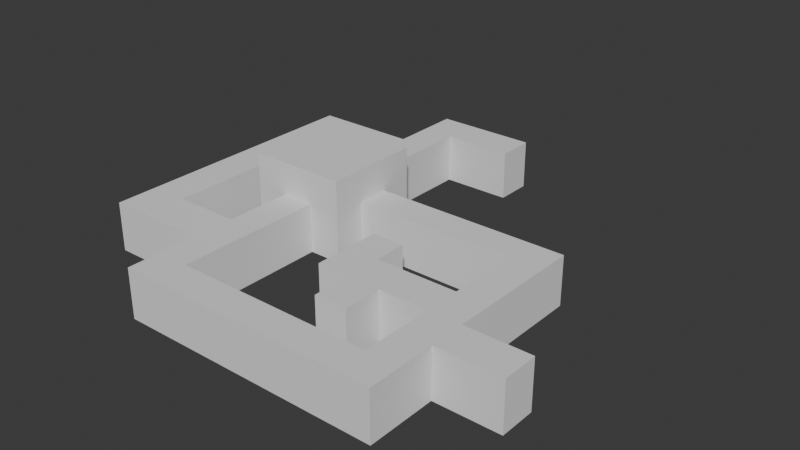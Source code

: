 # Source: untitled.blend  (saved by Blender 4.0.36; exported with 4.5.12 LTS)
import bpy
from mathutils import Matrix  # noqa: F401  (used for matrix-valued properties, if any)

bpy.ops.wm.read_factory_settings(use_empty=True)
scene = bpy.context.scene
scene.name = 'Scene'

# ---- collections
col_collection = bpy.data.collections.new('Collection'); scene.collection.children.link(col_collection)

# ---- world
world_world = bpy.data.worlds.new('World'); scene.world = world_world
world_world.use_nodes = True; world_world.node_tree.nodes.clear()
_N = world_world.node_tree.nodes; _L = world_world.node_tree.links
n0 = _N.new('ShaderNodeOutputWorld'); n0.name = 'World Output'; n0.location = (300, 300)
n1 = _N.new('ShaderNodeBackground'); n1.name = 'Background'; n1.location = (10, 300)
n1.inputs[0].default_value = (0.05088, 0.05088, 0.05088, 1.0)
_L.new(n1.outputs[0], n0.inputs[0])
n0.is_active_output = True
world_world.color = (0.05088, 0.05088, 0.05088)
world_world.use_sun_shadow = False
world_world.sun_shadow_jitter_overblur = 0.0

# ---- meshes
me_plane = bpy.data.meshes.new('Plane')
me_plane.from_pydata([(-1.0, -1.0, 0.0), (1.0, -1.0, 0.0), (-1.0, 1.0, 0.0), (1.0, 1.0, 0.0), (-0.3333, -1.0, 0.0), (0.3333, -1.0, 0.0), (0.3333, 1.0, 0.0), (-0.3333, 1.0, 0.0), (-1.0, 0.3333, 0.0), (-1.0, -0.3333, 0.0), (1.0, -0.3333, 0.0), (1.0, 0.3333, 0.0), (-0.3333, -0.3333, 0.0), (-0.3333, 0.3333, 0.0), (0.3333, -0.3333, 0.0), (0.3333, 0.3333, 0.0), (-0.3333, -4.0, 0.0), (0.3333, -4.0, 0.0), (0.3333, 4.0, 0.0), (-0.3333, 4.0, 0.0), (0.3333, -4.667, 0.0), (-0.3333, -4.667, 0.0), (4.333, -0.3333, 0.0), (4.333, 0.3333, 0.0), (5.0, -0.3333, 0.0), (5.0, 0.3333, 0.0), (4.333, -4.0, 0.0), (4.333, -4.667, 0.0), (4.333, -4.0, 0.0), (5.0, -4.0, 0.0), (5.0, -4.667, 0.0), (5.0, -3.267, 0.0), (5.0, -2.533, 0.0), (5.0, -1.8, 0.0), (5.0, -1.067, 0.0), (4.333, -1.067, 0.0), (4.333, -1.8, 0.0), (4.333, -2.533, 0.0), (4.333, -3.267, 0.0), (2.0, -1.8, 0.0), (2.0, -2.533, 0.0), (2.667, -2.533, 0.0), (3.333, -2.533, 0.0), (3.667, -2.533, 0.0), (3.667, -1.8, 0.0), (3.333, -1.8, 0.0), (2.667, -1.8, 0.0), (2.0, -1.133, 0.0), (2.667, -1.133, 0.0), (-1.0, -1.0, 1.0), (1.0, -1.0, 1.0), (-1.0, 1.0, 1.0), (1.0, 1.0, 1.0), (-0.3333, -1.0, 1.0), (0.3333, -1.0, 1.0), (0.3333, 1.0, 1.0), (-0.3333, 1.0, 1.0), (-1.0, 0.3333, 1.0), (-1.0, -0.3333, 1.0), (1.0, -0.3333, 1.0), (1.0, 0.3333, 1.0), (-0.3333, -4.0, 1.0), (0.3333, -4.0, 1.0), (0.3333, 4.0, 1.0), (-0.3333, 4.0, 1.0), (0.3333, -4.667, 1.0), (-0.3333, -4.667, 1.0), (4.333, -0.3333, 1.0), (4.333, 0.3333, 1.0), (5.0, -0.3333, 1.0), (5.0, 0.3333, 1.0), (4.333, -4.0, 1.0), (4.333, -4.667, 1.0), (4.333, -4.0, 1.0), (5.0, -4.0, 1.0), (5.0, -4.667, 1.0), (5.0, -3.267, 1.0), (5.0, -2.533, 1.0), (5.0, -1.8, 1.0), (5.0, -1.067, 1.0), (4.333, -1.067, 1.0), (4.333, -1.8, 1.0), (4.333, -2.533, 1.0), (4.333, -3.267, 1.0), (2.0, -1.8, 1.0), (2.0, -2.533, 1.0), (2.667, -2.533, 1.0), (3.333, -2.533, 1.0), (3.667, -2.533, 1.0), (3.667, -1.8, 1.0), (3.333, -1.8, 1.0), (2.667, -1.8, 1.0), (2.0, -1.133, 1.0), (2.667, -1.133, 1.0), (-1.0, -1.0, 1.667), (1.0, -1.0, 1.667), (-1.0, 1.0, 1.667), (1.0, 1.0, 1.667), (-0.3333, -1.0, 1.667), (0.3333, -1.0, 1.667), (0.3333, 1.0, 1.667), (-0.3333, 1.0, 1.667), (-1.0, 0.3333, 1.667), (-1.0, -0.3333, 1.667), (1.0, -0.3333, 1.667), (1.0, 0.3333, 1.667), (-0.3333, 3.25, 0.0), (-0.3333, 2.5, 0.0), (-0.3333, 1.75, 0.0), (0.3333, 1.75, 0.0), (0.3333, 2.5, 0.0), (0.3333, 3.25, 0.0), (-0.3333, 3.25, 1.0), (-0.3333, 2.5, 1.0), (-0.3333, 1.75, 1.0), (0.3333, 1.75, 1.0), (0.3333, 2.5, 1.0), (0.3333, 3.25, 1.0), (1.749, 3.25, 0.0), (1.749, 4.0, 0.0), (1.749, 3.25, 1.0), (1.749, 4.0, 1.0), (6.323, -3.267, 0.0), (6.323, -2.533, 0.0), (6.323, -3.267, 1.0), (6.323, -2.533, 1.0), (2.667, -3.324, 0.0), (3.333, -3.324, 0.0), (2.667, -3.324, 1.0), (3.333, -3.324, 1.0), (-2.445, 2.5, 0.0), (-2.445, 1.75, 0.0), (-2.445, 2.5, 1.0), (-2.445, 1.75, 1.0), (-1.666, 1.75, 1.0), (-1.666, 2.5, 1.0), (-1.666, 2.5, 0.0), (-1.666, 1.75, 0.0), (-2.445, -3.224, 0.0), (-2.445, -3.224, 1.0), (-1.666, -3.224, 1.0), (-1.666, -3.224, 0.0), (-1.666, -2.363, 0.0), (-1.666, -2.363, 1.0), (-2.445, -2.363, 1.0), (-2.445, -2.363, 0.0), (0.3333, -2.363, 0.0), (-0.3333, -2.363, 0.0), (0.3333, -2.363, 1.0), (-0.3333, -2.363, 1.0), (-0.3333, -3.224, 0.0), (-0.3333, -3.224, 1.0), (0.3333, -3.224, 0.0), (0.3333, -3.224, 1.0)], [], [(15, 11, 3, 6), (8, 13, 7, 2), (13, 15, 6, 7), (4, 5, 14, 12), (12, 14, 15, 13), (0, 4, 12, 9), (9, 12, 13, 8), (5, 1, 10, 14), (14, 10, 11, 15), (11, 10, 22, 23), (17, 16, 21, 20), (106, 111, 18, 19), (152, 150, 16, 17), (23, 22, 24, 25), (31, 38, 28, 29), (17, 20, 27, 26), (27, 30, 29, 28, 26), (24, 22, 35, 34), (34, 35, 36, 33), (33, 36, 37, 32), (32, 37, 38, 31), (42, 45, 46, 41), (43, 44, 45, 42), (37, 36, 44, 43), (41, 46, 39, 40), (39, 46, 48, 47), (152, 17, 62, 153), (41, 40, 85, 86), (31, 29, 74, 76), (147, 4, 53, 149), (42, 41, 126, 127), (32, 31, 122, 123), (25, 24, 69, 70), (43, 42, 87, 88), (33, 32, 77, 78), (8, 2, 51, 57), (23, 25, 70, 68), (37, 43, 88, 82), (34, 33, 78, 79), (9, 8, 57, 58), (44, 36, 81, 89), (19, 18, 63, 64), (35, 22, 67, 80), (10, 1, 50, 59), (45, 44, 89, 90), (21, 16, 61, 66), (36, 35, 80, 81), (46, 45, 90, 91), (0, 9, 58, 49), (24, 34, 79, 69), (1, 5, 54, 50), (11, 23, 68, 60), (38, 37, 82, 83), (28, 38, 83, 73), (3, 11, 60, 52), (22, 10, 59, 67), (17, 26, 71, 62), (2, 7, 56, 51), (20, 21, 66, 65), (27, 20, 65, 72), (4, 0, 49, 53), (29, 30, 75, 74), (47, 48, 93, 92), (106, 19, 64, 112), (30, 27, 72, 75), (39, 47, 92, 84), (6, 3, 52, 55), (109, 6, 55, 115), (40, 39, 84, 85), (26, 28, 73, 71), (48, 46, 91, 93), (115, 55, 56, 114), (148, 149, 53, 54), (71, 72, 65, 62), (66, 61, 62, 65), (83, 76, 74, 73), (75, 72, 71, 73, 74), (68, 67, 59, 60), (67, 68, 70), (67, 70, 69), (80, 67, 69), (80, 69, 79), (81, 80, 79), (81, 79, 78), (84, 92, 93), (84, 93, 91), (85, 84, 91), (90, 86, 91), (88, 87, 89), (90, 89, 87), (86, 85, 91), (81, 88, 89), (78, 77, 82), (86, 90, 87), (52, 60, 105, 97), (88, 81, 82), (83, 82, 77), (83, 77, 76), (81, 78, 82), (57, 51, 96, 102), (60, 59, 104, 105), (51, 56, 101, 96), (49, 58, 103, 94), (54, 53, 98, 99), (58, 57, 102, 103), (53, 49, 94, 98), (50, 54, 99, 95), (59, 50, 95, 104), (56, 55, 100, 101), (55, 52, 97, 100), (102, 96, 101), (102, 101, 100), (97, 105, 100), (98, 94, 103), (103, 102, 105), (103, 105, 104), (104, 98, 103), (105, 102, 100), (104, 95, 99), (98, 104, 99), (63, 117, 112, 64), (117, 116, 113, 112), (116, 115, 114, 113), (111, 117, 120, 118), (111, 110, 116, 117), (110, 109, 115, 116), (7, 108, 114, 56), (135, 134, 133, 132), (107, 106, 112, 113), (7, 6, 109, 108), (108, 109, 110, 107), (107, 110, 111, 106), (119, 118, 120, 121), (117, 63, 121, 120), (18, 111, 118, 119), (63, 18, 119, 121), (123, 122, 124, 125), (31, 76, 124, 122), (77, 32, 123, 125), (76, 77, 125, 124), (127, 126, 128, 129), (87, 42, 127, 129), (86, 87, 129, 128), (41, 86, 128, 126), (131, 130, 132, 133), (136, 135, 132, 130), (137, 136, 130, 131), (140, 143, 149, 151), (114, 108, 137, 134), (108, 107, 136, 137), (107, 113, 135, 136), (113, 114, 134, 135), (140, 141, 138, 139), (144, 143, 140, 139), (145, 144, 139, 138), (142, 145, 138, 141), (137, 131, 145, 142), (131, 133, 144, 145), (133, 134, 143, 144), (134, 137, 142, 143), (153, 151, 149, 148), (143, 142, 147, 149), (5, 146, 148, 54), (5, 4, 147, 146), (16, 150, 151, 61), (62, 61, 151, 153), (146, 152, 153, 148), (146, 147, 150, 152), (141, 150, 147, 142), (140, 151, 150, 141)])
_uv = me_plane.uv_layers.new(name='UVMap')
_uv.uv.foreach_set('vector', [0.6667, 0.6667, 1.0, 0.6667, 1.0, 1.0, 0.6667, 1.0, 0.0, 0.6667, 0.3333, 0.6667, 0.3333, 1.0, 0.0, 1.0, 0.3333, 0.6667, 0.6667, 0.6667, 0.6667, 1.0, 0.3333, 1.0, 0.3333, 0.0, 0.6667, 0.0, 0.6667, 0.3333, 0.3333, 0.3333, 0.3333, 0.3333, 0.6667, 0.3333, 0.6667, 0.6667, 0.3333, 0.6667, 0.0, 0.0, 0.3333, 0.0, 0.3333, 0.3333, 0.0, 0.3333, 0.0, 0.3333, 0.3333, 0.3333, 0.3333, 0.6667, 0.0, 0.6667, 0.6667, 0.0, 1.0, 0.0, 1.0, 0.3333, 0.6667, 0.3333, 0.6667, 0.3333, 1.0, 0.3333, 1.0, 0.6667, 0.6667, 0.6667, 1.0, 0.6667, 1.0, 0.3333, 1.0, 0.3333, 1.0, 0.6667, 0.6667, 0.0, 0.3333, 0.0, 0.3333, 0.0, 0.6667, 0.0, 0.3333, 1.0, 0.6667, 1.0, 0.6667, 1.0, 0.3333, 1.0, 0.6667, 0.0, 0.3333, 0.0, 0.3333, 0.0, 0.6667, 0.0, 1.0, 0.6667, 1.0, 0.3333, 1.0, 0.3333, 1.0, 0.6667, 1.0, 0.3333, 1.0, 0.3333, 1.0, 0.3333, 1.0, 0.3333, 0.6667, 0.0, 0.6667, 0.0, 0.6667, 0.0, 0.6667, 0.0, 0.6667, 0.0, 0.0, 0.0, 1.0, 0.3333, 1.0, 0.3333, 0.6667, 0.0, 1.0, 0.3333, 1.0, 0.3333, 1.0, 0.3333, 1.0, 0.3333, 1.0, 0.3333, 1.0, 0.3333, 1.0, 0.3333, 1.0, 0.3333, 1.0, 0.3333, 1.0, 0.3333, 1.0, 0.3333, 1.0, 0.3333, 1.0, 0.3333, 1.0, 0.3333, 1.0, 0.3333, 1.0, 0.3333, 1.0, 0.3333, 1.0, 0.3333, 1.0, 0.3333, 1.0, 0.3333, 1.0, 0.3333, 1.0, 0.3333, 1.0, 0.3333, 1.0, 0.3333, 1.0, 0.3333, 1.0, 0.3333, 1.0, 0.3333, 1.0, 0.3333, 1.0, 0.3333, 1.0, 0.3333, 1.0, 0.3333, 1.0, 0.3333, 1.0, 0.3333, 1.0, 0.3333, 1.0, 0.3333, 1.0, 0.3333, 0.6667, 0.0, 0.6667, 0.0, 0.6667, 0.0, 0.6667, 0.0, 1.0, 0.3333, 1.0, 0.3333, 1.0, 0.3333, 1.0, 0.3333, 1.0, 0.3333, 1.0, 0.3333, 1.0, 0.3333, 1.0, 0.3333, 0.3333, 0.0, 0.3333, 0.0, 0.3333, 0.0, 0.3333, 0.0, 1.0, 0.3333, 1.0, 0.3333, 1.0, 0.3333, 1.0, 0.3333, 1.0, 0.3333, 1.0, 0.3333, 1.0, 0.3333, 1.0, 0.3333, 1.0, 0.6667, 1.0, 0.3333, 1.0, 0.3333, 1.0, 0.6667, 1.0, 0.3333, 1.0, 0.3333, 1.0, 0.3333, 1.0, 0.3333, 1.0, 0.3333, 1.0, 0.3333, 1.0, 0.3333, 1.0, 0.3333, 0.0, 0.6667, 0.0, 1.0, 0.0, 1.0, 0.0, 0.6667, 1.0, 0.6667, 1.0, 0.6667, 1.0, 0.6667, 1.0, 0.6667, 1.0, 0.3333, 1.0, 0.3333, 1.0, 0.3333, 1.0, 0.3333, 1.0, 0.3333, 1.0, 0.3333, 1.0, 0.3333, 1.0, 0.3333, 0.0, 0.3333, 0.0, 0.6667, 0.0, 0.6667, 0.0, 0.3333, 1.0, 0.3333, 1.0, 0.3333, 1.0, 0.3333, 1.0, 0.3333, 0.3333, 1.0, 0.6667, 1.0, 0.6667, 1.0, 0.3333, 1.0, 1.0, 0.3333, 1.0, 0.3333, 1.0, 0.3333, 1.0, 0.3333, 1.0, 0.3333, 1.0, 0.0, 1.0, 0.0, 1.0, 0.3333, 1.0, 0.3333, 1.0, 0.3333, 1.0, 0.3333, 1.0, 0.3333, 0.3333, 0.0, 0.3333, 0.0, 0.3333, 0.0, 0.3333, 0.0, 1.0, 0.3333, 1.0, 0.3333, 1.0, 0.3333, 1.0, 0.3333, 1.0, 0.3333, 1.0, 0.3333, 1.0, 0.3333, 1.0, 0.3333, 0.0, 0.0, 0.0, 0.3333, 0.0, 0.3333, 0.0, 0.0, 1.0, 0.3333, 1.0, 0.3333, 1.0, 0.3333, 1.0, 0.3333, 1.0, 0.0, 0.6667, 0.0, 0.6667, 0.0, 1.0, 0.0, 1.0, 0.6667, 1.0, 0.6667, 1.0, 0.6667, 1.0, 0.6667, 1.0, 0.3333, 1.0, 0.3333, 1.0, 0.3333, 1.0, 0.3333, 1.0, 0.3333, 1.0, 0.3333, 1.0, 0.3333, 1.0, 0.3333, 1.0, 1.0, 1.0, 0.6667, 1.0, 0.6667, 1.0, 1.0, 1.0, 0.3333, 1.0, 0.3333, 1.0, 0.3333, 1.0, 0.3333, 0.6667, 0.0, 0.6667, 0.0, 0.6667, 0.0, 0.6667, 0.0, 0.0, 1.0, 0.3333, 1.0, 0.3333, 1.0, 0.0, 1.0, 0.6667, 0.0, 0.3333, 0.0, 0.3333, 0.0, 0.6667, 0.0, 0.6667, 0.0, 0.6667, 0.0, 0.6667, 0.0, 0.6667, 0.0, 0.3333, 0.0, 0.0, 0.0, 0.0, 0.0, 0.3333, 0.0, 1.0, 0.3333, 0.0, 0.0, 0.0, 0.0, 1.0, 0.3333, 1.0, 0.3333, 1.0, 0.3333, 1.0, 0.3333, 1.0, 0.3333, 0.3333, 1.0, 0.3333, 1.0, 0.3333, 1.0, 0.3333, 1.0, 0.0, 0.0, 0.6667, 0.0, 0.6667, 0.0, 0.0, 0.0, 1.0, 0.3333, 1.0, 0.3333, 1.0, 0.3333, 1.0, 0.3333, 0.6667, 1.0, 1.0, 1.0, 1.0, 1.0, 0.6667, 1.0, 0.6667, 1.0, 0.6667, 1.0, 0.6667, 1.0, 0.6667, 1.0, 1.0, 0.3333, 1.0, 0.3333, 1.0, 0.3333, 1.0, 0.3333, 0.6667, 0.0, 1.0, 0.3333, 1.0, 0.3333, 0.6667, 0.0, 1.0, 0.3333, 1.0, 0.3333, 1.0, 0.3333, 1.0, 0.3333, 0.6667, 1.0, 0.6667, 1.0, 0.3333, 1.0, 0.3333, 1.0, 0.6667, 0.0, 0.3333, 0.0, 0.3333, 0.0, 0.6667, 0.0, 0.6667, 0.0, 0.6667, 0.0, 0.6667, 0.0, 0.6667, 0.0, 0.3333, 0.0, 0.3333, 0.0, 0.6667, 0.0, 0.6667, 0.0, 1.0, 0.3333, 1.0, 0.3333, 1.0, 0.3333, 1.0, 0.3333, 0.0, 0.0, 0.6667, 0.0, 0.6667, 0.0, 1.0, 0.3333, 1.0, 0.3333, 1.0, 0.6667, 1.0, 0.3333, 1.0, 0.3333, 1.0, 0.6667, 0.0, 0.0, 0.0, 0.0, 0.0, 0.0, 0.0, 0.0, 0.0, 0.0, 0.0, 0.0, 0.0, 0.0, 0.0, 0.0, 0.0, 0.0, 0.0, 0.0, 0.0, 0.0, 0.0, 0.0, 0.0, 0.0, 0.0, 0.0, 0.0, 0.0, 0.0, 0.0, 0.0, 0.0, 0.0, 0.0, 0.0, 0.0, 0.0, 0.0, 0.0, 0.0, 0.0, 0.0, 0.0, 0.0, 0.0, 0.0, 0.0, 0.0, 0.0, 0.0, 0.0, 0.0, 0.0, 0.0, 0.0, 0.0, 0.0, 0.0, 0.0, 0.0, 0.0, 0.0, 0.0, 0.0, 0.0, 0.0, 0.0, 0.0, 0.0, 0.0, 0.0, 0.0, 0.0, 0.0, 0.0, 0.0, 0.0, 0.0, 0.0, 0.0, 0.0, 0.0, 0.0, 0.0, 0.0, 0.0, 0.0, 0.0, 0.0, 0.0, 0.0, 0.0, 0.0, 0.0, 1.0, 1.0, 1.0, 0.6667, 1.0, 0.6667, 1.0, 1.0, 0.0, 0.0, 0.0, 0.0, 0.0, 0.0, 0.0, 0.0, 0.0, 0.0, 0.0, 0.0, 0.0, 0.0, 0.0, 0.0, 0.0, 0.0, 0.0, 0.0, 0.0, 0.0, 0.0, 0.0, 0.0, 0.6667, 0.0, 1.0, 0.0, 1.0, 0.0, 0.6667, 1.0, 0.6667, 1.0, 0.3333, 1.0, 0.3333, 1.0, 0.6667, 0.0, 1.0, 0.3333, 1.0, 0.3333, 1.0, 0.0, 1.0, 0.0, 0.0, 0.0, 0.3333, 0.0, 0.3333, 0.0, 0.0, 0.6667, 0.0, 0.3333, 0.0, 0.3333, 0.0, 0.6667, 0.0, 0.0, 0.3333, 0.0, 0.6667, 0.0, 0.6667, 0.0, 0.3333, 0.3333, 0.0, 0.0, 0.0, 0.0, 0.0, 0.3333, 0.0, 1.0, 0.0, 0.6667, 0.0, 0.6667, 0.0, 1.0, 0.0, 1.0, 0.3333, 1.0, 0.0, 1.0, 0.0, 1.0, 0.3333, 0.3333, 1.0, 0.6667, 1.0, 0.6667, 1.0, 0.3333, 1.0, 0.6667, 1.0, 1.0, 1.0, 1.0, 1.0, 0.6667, 1.0, 0.0, 0.0, 0.0, 0.0, 0.0, 0.0, 0.0, 0.0, 0.0, 0.0, 0.0, 0.0, 0.0, 0.0, 0.0, 0.0, 0.0, 0.0, 0.0, 0.0, 0.0, 0.0, 0.0, 0.0, 0.0, 0.0, 0.0, 0.0, 0.0, 0.0, 0.0, 0.0, 0.0, 0.0, 0.0, 0.0, 0.0, 0.0, 0.0, 0.0, 0.0, 0.0, 0.0, 0.0, 0.0, 0.0, 0.0, 0.0, 0.0, 0.0, 0.0, 0.0, 0.0, 0.0, 0.0, 0.0, 0.0, 0.0, 0.0, 0.0, 0.6667, 1.0, 0.6667, 1.0, 0.3333, 1.0, 0.3333, 1.0, 0.6667, 1.0, 0.6667, 1.0, 0.3333, 1.0, 0.3333, 1.0, 0.6667, 1.0, 0.6667, 1.0, 0.3333, 1.0, 0.3333, 1.0, 0.6667, 1.0, 0.6667, 1.0, 0.6667, 1.0, 0.6667, 1.0, 0.6667, 1.0, 0.6667, 1.0, 0.6667, 1.0, 0.6667, 1.0, 0.6667, 1.0, 0.6667, 1.0, 0.6667, 1.0, 0.6667, 1.0, 0.3333, 1.0, 0.3333, 1.0, 0.3333, 1.0, 0.3333, 1.0, 0.3333, 1.0, 0.3333, 1.0, 0.3333, 1.0, 0.3333, 1.0, 0.3333, 1.0, 0.3333, 1.0, 0.3333, 1.0, 0.3333, 1.0, 0.3333, 1.0, 0.6667, 1.0, 0.6667, 1.0, 0.3333, 1.0, 0.3333, 1.0, 0.6667, 1.0, 0.6667, 1.0, 0.3333, 1.0, 0.3333, 1.0, 0.6667, 1.0, 0.6667, 1.0, 0.3333, 1.0, 0.6667, 1.0, 0.6667, 1.0, 0.6667, 1.0, 0.6667, 1.0, 0.6667, 1.0, 0.6667, 1.0, 0.6667, 1.0, 0.6667, 1.0, 0.6667, 1.0, 0.6667, 1.0, 0.6667, 1.0, 0.6667, 1.0, 0.6667, 1.0, 0.6667, 1.0, 0.6667, 1.0, 0.6667, 1.0, 1.0, 0.3333, 1.0, 0.3333, 1.0, 0.3333, 1.0, 0.3333, 1.0, 0.3333, 1.0, 0.3333, 1.0, 0.3333, 1.0, 0.3333, 1.0, 0.3333, 1.0, 0.3333, 1.0, 0.3333, 1.0, 0.3333, 0.0, 0.0, 0.0, 0.0, 0.0, 0.0, 0.0, 0.0, 1.0, 0.3333, 1.0, 0.3333, 1.0, 0.3333, 1.0, 0.3333, 1.0, 0.3333, 1.0, 0.3333, 1.0, 0.3333, 1.0, 0.3333, 0.0, 0.0, 0.0, 0.0, 0.0, 0.0, 0.0, 0.0, 1.0, 0.3333, 1.0, 0.3333, 1.0, 0.3333, 1.0, 0.3333, 0.3333, 1.0, 0.3333, 1.0, 0.3333, 1.0, 0.3333, 1.0, 0.3333, 1.0, 0.3333, 1.0, 0.3333, 1.0, 0.3333, 1.0, 0.3333, 1.0, 0.3333, 1.0, 0.3333, 1.0, 0.3333, 1.0, 0.3333, 1.0, 0.3333, 1.0, 0.3333, 0.0, 0.3333, 0.0, 0.3333, 1.0, 0.3333, 1.0, 0.3333, 1.0, 0.3333, 1.0, 0.3333, 1.0, 0.3333, 1.0, 0.3333, 1.0, 0.3333, 1.0, 0.3333, 1.0, 0.3333, 1.0, 0.3333, 1.0, 0.3333, 1.0, 0.3333, 1.0, 0.3333, 1.0, 0.3333, 1.0, 0.3333, 1.0, 0.3333, 1.0, 0.3333, 1.0, 0.3333, 1.0, 0.3333, 1.0, 0.3333, 1.0, 0.3333, 1.0, 0.3333, 1.0, 0.3333, 1.0, 0.3333, 1.0, 0.3333, 1.0, 0.3333, 1.0, 0.3333, 1.0, 0.3333, 1.0, 0.3333, 1.0, 0.3333, 1.0, 0.3333, 1.0, 0.3333, 1.0, 0.3333, 1.0, 0.3333, 1.0, 0.3333, 1.0, 0.3333, 1.0, 0.3333, 1.0, 0.3333, 1.0, 0.3333, 1.0, 0.3333, 1.0, 0.3333, 1.0, 0.3333, 1.0, 0.3333, 1.0, 0.3333, 1.0, 0.3333, 1.0, 0.3333, 1.0, 0.3333, 1.0, 0.6667, 0.0, 0.3333, 0.0, 0.3333, 0.0, 0.6667, 0.0, 0.3333, 1.0, 0.3333, 1.0, 0.3333, 0.0, 0.3333, 0.0, 0.6667, 0.0, 0.6667, 0.0, 0.6667, 0.0, 0.6667, 0.0, 0.6667, 0.0, 0.3333, 0.0, 0.3333, 0.0, 0.6667, 0.0, 0.3333, 0.0, 0.3333, 0.0, 0.3333, 0.0, 0.3333, 0.0, 0.6667, 0.0, 0.3333, 0.0, 0.3333, 0.0, 0.6667, 0.0, 0.6667, 0.0, 0.6667, 0.0, 0.6667, 0.0, 0.6667, 0.0, 0.6667, 0.0, 0.3333, 0.0, 0.3333, 0.0, 0.6667, 0.0, 0.3333, 1.0, 0.3333, 0.0, 0.3333, 0.0, 0.3333, 1.0, 0.3333, 1.0, 0.3333, 0.0, 0.3333, 0.0, 0.3333, 1.0])
me_plane.update()

# ---- objects
ob_plane = bpy.data.objects.new('Plane', me_plane)

# ---- transforms, parenting, visibility, modifiers, constraints
ob_plane.location = (0.0, 0.0, 0.0)
ob_plane.scale = (3.0, 3.0, 3.0)

# ---- collection membership
col_collection.objects.link(ob_plane)

# ---- scene / render settings (as saved in the file)
scene.frame_start = 1; scene.frame_end = 250; scene.frame_set(1)
scene.render.engine = 'BLENDER_EEVEE_NEXT'
scene.cycles.sampling_pattern = 'TABULATED_SOBOL'
bpy.context.view_layer.update()

# ---- added for rendering (the .blend has no active camera and no usable light): camera, sun
cam_auto = bpy.data.cameras.new('AutoCamera')
cam_auto.lens = 50.0
cam_auto.sensor_width = 36.0
cam_auto.clip_end = 1000.0
ob_auto_camera = bpy.data.objects.new('AutoCamera', cam_auto)
scene.collection.objects.link(ob_auto_camera)
ob_auto_camera.location = (40.3487, -42.4372, 30.1248)
ob_auto_camera.rotation_euler = (1.09748, -7.21219e-08, 0.694738)
scene.camera = ob_auto_camera
light_auto_sun = bpy.data.lights.new('AutoSun', 'SUN')
light_auto_sun.energy = 3.0
light_auto_sun.angle = 0.0523599
ob_auto_sun = bpy.data.objects.new('AutoSun', light_auto_sun)
scene.collection.objects.link(ob_auto_sun)
ob_auto_sun.rotation_euler = (0.872665, 0.174533, 0.523599)
bpy.context.view_layer.update()
